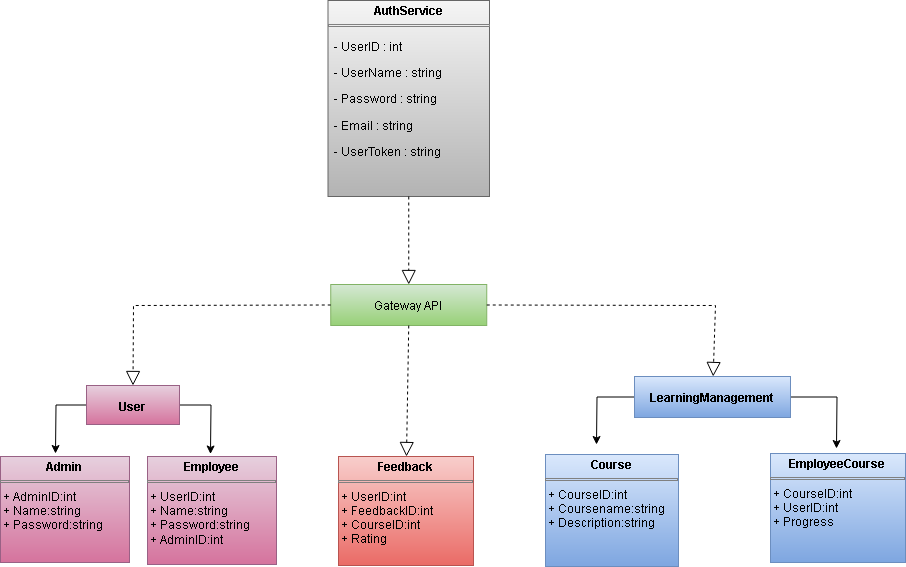

The diagram above was exported from draw.io. Its source (the exported page's mxGraphModel, read from the mxfile embedded in the PNG):
<mxGraphModel dx="2261" dy="1889" grid="0" gridSize="10" guides="1" tooltips="1" connect="1" arrows="1" fold="1" page="1" pageScale="1" pageWidth="827" pageHeight="1169" math="0" shadow="0">
  <root>
    <mxCell id="0" />
    <mxCell id="1" parent="0" />
    <mxCell id="--PdqBRdpQIq2kUzL6Wq-28" value="" style="edgeStyle=orthogonalEdgeStyle;rounded=0;orthogonalLoop=1;jettySize=auto;html=1;" parent="1" source="--PdqBRdpQIq2kUzL6Wq-1" edge="1">
      <mxGeometry relative="1" as="geometry">
        <mxPoint x="444" y="27" as="targetPoint" />
      </mxGeometry>
    </mxCell>
    <mxCell id="--PdqBRdpQIq2kUzL6Wq-30" value="" style="edgeStyle=orthogonalEdgeStyle;rounded=0;orthogonalLoop=1;jettySize=auto;html=1;" parent="1" source="--PdqBRdpQIq2kUzL6Wq-1" edge="1">
      <mxGeometry relative="1" as="geometry">
        <mxPoint x="684" y="31" as="targetPoint" />
      </mxGeometry>
    </mxCell>
    <mxCell id="--PdqBRdpQIq2kUzL6Wq-1" value="&lt;div&gt;&lt;b&gt;&lt;br&gt;&lt;/b&gt;&lt;/div&gt;&lt;div&gt;&lt;b&gt;LearningManagement&lt;/b&gt;&lt;/div&gt;" style="verticalAlign=top;align=center;overflow=fill;html=1;whiteSpace=wrap;fillColor=#dae8fc;gradientColor=#7ea6e0;strokeColor=#6c8ebf;" parent="1" vertex="1">
      <mxGeometry x="482" y="-41" width="156" height="41" as="geometry" />
    </mxCell>
    <mxCell id="--PdqBRdpQIq2kUzL6Wq-6" value="&lt;p style=&quot;margin:0px;margin-top:4px;text-align:center;&quot;&gt;&lt;b&gt;Admin&lt;/b&gt;&lt;br&gt;&lt;/p&gt;&lt;hr size=&quot;1&quot; style=&quot;border-style:solid;&quot;&gt;&lt;div style=&quot;height:2px;&quot;&gt;&amp;nbsp;+ AdminID:int &lt;br&gt;&lt;div align=&quot;left&quot;&gt;&amp;nbsp;+ Name:string&lt;br&gt;&lt;/div&gt;&lt;div align=&quot;left&quot;&gt;&amp;nbsp;+ Password:string&lt;/div&gt;&lt;/div&gt;" style="verticalAlign=top;align=left;overflow=fill;html=1;whiteSpace=wrap;fillColor=#e6d0de;strokeColor=#996185;gradientColor=#d5739d;" parent="1" vertex="1">
      <mxGeometry x="-152" y="39" width="129" height="106" as="geometry" />
    </mxCell>
    <mxCell id="--PdqBRdpQIq2kUzL6Wq-7" value="&lt;p style=&quot;margin:0px;margin-top:4px;text-align:center;&quot;&gt;&lt;b&gt;Employee&lt;/b&gt;&lt;br&gt;&lt;/p&gt;&lt;hr size=&quot;1&quot; style=&quot;border-style:solid;&quot;&gt;&lt;div style=&quot;height:2px;&quot;&gt;&amp;nbsp;+ UserID:int&lt;div align=&quot;left&quot;&gt;&amp;nbsp;+ Name:string&lt;br&gt;&lt;/div&gt;&lt;div align=&quot;left&quot;&gt;&amp;nbsp;+ Password:string&lt;/div&gt;&amp;nbsp;+ AdminID:int&lt;/div&gt;" style="verticalAlign=top;align=left;overflow=fill;html=1;whiteSpace=wrap;fillColor=#e6d0de;gradientColor=#d5739d;strokeColor=#996185;" parent="1" vertex="1">
      <mxGeometry x="-5" y="39" width="129" height="108" as="geometry" />
    </mxCell>
    <mxCell id="--PdqBRdpQIq2kUzL6Wq-26" value="" style="edgeStyle=orthogonalEdgeStyle;rounded=0;orthogonalLoop=1;jettySize=auto;html=1;exitX=1;exitY=0.5;exitDx=0;exitDy=0;" parent="1" source="--PdqBRdpQIq2kUzL6Wq-8" edge="1">
      <mxGeometry relative="1" as="geometry">
        <mxPoint x="58" y="36.5" as="targetPoint" />
        <mxPoint x="-78" y="-15" as="sourcePoint" />
      </mxGeometry>
    </mxCell>
    <mxCell id="Mp1r6Ckg1u2kVBvOz9au-3" value="" style="edgeStyle=orthogonalEdgeStyle;rounded=0;orthogonalLoop=1;jettySize=auto;html=1;" edge="1" parent="1" source="--PdqBRdpQIq2kUzL6Wq-8">
      <mxGeometry relative="1" as="geometry">
        <mxPoint x="-97" y="36" as="targetPoint" />
      </mxGeometry>
    </mxCell>
    <mxCell id="--PdqBRdpQIq2kUzL6Wq-8" value="&lt;div align=&quot;center&quot;&gt;&lt;b&gt;&lt;br&gt;&lt;/b&gt;&lt;/div&gt;&lt;div align=&quot;center&quot;&gt;&lt;b&gt;User&lt;/b&gt;&lt;/div&gt;" style="verticalAlign=top;align=center;overflow=fill;html=1;whiteSpace=wrap;fillColor=#e6d0de;strokeColor=#996185;gradientColor=#d5739d;" parent="1" vertex="1">
      <mxGeometry x="-66" y="-32" width="93" height="39" as="geometry" />
    </mxCell>
    <mxCell id="--PdqBRdpQIq2kUzL6Wq-9" value="&lt;p style=&quot;margin:0px;margin-top:4px;text-align:center;&quot;&gt;&lt;b&gt;Course&lt;/b&gt;&lt;br&gt;&lt;/p&gt;&lt;hr size=&quot;1&quot; style=&quot;border-style:solid;&quot;&gt;&lt;div style=&quot;height:2px;&quot;&gt;&amp;nbsp;+ CourseID:int&lt;div align=&quot;left&quot;&gt;&amp;nbsp;+ Coursename:string&lt;br&gt;&lt;/div&gt;&lt;div align=&quot;left&quot;&gt;&amp;nbsp;+ Description:string&lt;/div&gt;&amp;nbsp;&lt;br&gt;&lt;/div&gt;" style="verticalAlign=top;align=left;overflow=fill;html=1;whiteSpace=wrap;fillColor=#dae8fc;gradientColor=#7ea6e0;strokeColor=#6c8ebf;" parent="1" vertex="1">
      <mxGeometry x="393" y="37" width="133" height="112" as="geometry" />
    </mxCell>
    <mxCell id="--PdqBRdpQIq2kUzL6Wq-10" value="&lt;p style=&quot;margin:0px;margin-top:4px;text-align:center;&quot;&gt;&lt;b&gt;EmployeeCourse&lt;/b&gt;&lt;br&gt;&lt;/p&gt;&lt;hr size=&quot;1&quot; style=&quot;border-style:solid;&quot;&gt;&lt;div style=&quot;height:2px;&quot;&gt;&amp;nbsp;+ CourseID:int&lt;div align=&quot;left&quot;&gt;&amp;nbsp;+ UserID:int&lt;br&gt;&lt;/div&gt;&lt;div align=&quot;left&quot;&gt;&amp;nbsp;+ Progress&lt;/div&gt;&amp;nbsp;&lt;br&gt;&lt;/div&gt;" style="verticalAlign=top;align=left;overflow=fill;html=1;whiteSpace=wrap;fillColor=#dae8fc;gradientColor=#7ea6e0;strokeColor=#6c8ebf;" parent="1" vertex="1">
      <mxGeometry x="618" y="36" width="135" height="109" as="geometry" />
    </mxCell>
    <mxCell id="--PdqBRdpQIq2kUzL6Wq-11" value="&lt;p style=&quot;margin:0px;margin-top:4px;text-align:center;&quot;&gt;&lt;b&gt;Feedback&lt;/b&gt;&lt;br&gt;&lt;/p&gt;&lt;hr size=&quot;1&quot; style=&quot;border-style:solid;&quot;&gt;&lt;div style=&quot;height:2px;&quot;&gt;&amp;nbsp;+ UserID:int&lt;/div&gt;&lt;div style=&quot;height:2px;&quot;&gt;&lt;br&gt;&lt;/div&gt;&lt;div style=&quot;height:2px;&quot;&gt;&lt;br&gt;&lt;/div&gt;&lt;div style=&quot;height:2px;&quot;&gt;&lt;br&gt;&lt;/div&gt;&lt;div style=&quot;height:2px;&quot;&gt;&lt;br&gt;&lt;/div&gt;&lt;div style=&quot;height:2px;&quot;&gt;&lt;br&gt;&lt;/div&gt;&lt;div style=&quot;height:2px;&quot;&gt;&amp;nbsp;&lt;/div&gt;&lt;div style=&quot;height:2px;&quot;&gt;&amp;nbsp;+ FeedbackID:int &lt;div align=&quot;left&quot;&gt;&amp;nbsp;+ CourseID:int&lt;br&gt;&lt;/div&gt;&lt;div align=&quot;left&quot;&gt;&amp;nbsp;+ Rating&lt;/div&gt;&lt;div align=&quot;left&quot;&gt;&amp;nbsp;&lt;br&gt;&lt;/div&gt;&lt;/div&gt;" style="verticalAlign=top;align=left;overflow=fill;html=1;whiteSpace=wrap;fillColor=#f8cecc;strokeColor=#b85450;gradientColor=#ea6b66;" parent="1" vertex="1">
      <mxGeometry x="186" y="39" width="135" height="109" as="geometry" />
    </mxCell>
    <mxCell id="Mp1r6Ckg1u2kVBvOz9au-4" value="&lt;p style=&quot;margin:0px;margin-top:4px;text-align:center;&quot;&gt;&lt;b&gt;AuthService&lt;/b&gt;&lt;br&gt;&lt;/p&gt;&lt;hr size=&quot;1&quot; style=&quot;border-style:solid;&quot;&gt;&lt;div style=&quot;height:2px;&quot;&gt;&lt;p&gt;&amp;nbsp; - UserID : int&lt;/p&gt;&lt;p&gt;&amp;nbsp; - UserName : string&lt;/p&gt;&lt;p&gt;&amp;nbsp; - Password : string&lt;/p&gt;&lt;p&gt;&amp;nbsp; - Email : string&lt;/p&gt;&lt;p&gt;&amp;nbsp; - UserToken : string&lt;/p&gt;&lt;/div&gt;" style="verticalAlign=top;align=left;overflow=fill;html=1;whiteSpace=wrap;fillColor=#f5f5f5;strokeColor=#666666;gradientColor=#b3b3b3;" vertex="1" parent="1">
      <mxGeometry x="175.5" y="-417" width="161.5" height="196" as="geometry" />
    </mxCell>
    <mxCell id="Mp1r6Ckg1u2kVBvOz9au-5" value="&lt;div&gt;&lt;br&gt;&lt;/div&gt;&lt;div&gt;Gateway API&lt;/div&gt;" style="verticalAlign=top;align=center;overflow=fill;html=1;whiteSpace=wrap;fillColor=#d5e8d4;strokeColor=#82b366;gradientColor=#97d077;" vertex="1" parent="1">
      <mxGeometry x="178.25" y="-133" width="156" height="41" as="geometry" />
    </mxCell>
    <mxCell id="Mp1r6Ckg1u2kVBvOz9au-7" value="" style="endArrow=block;dashed=1;endFill=0;endSize=12;html=1;rounded=0;exitX=0.5;exitY=1;exitDx=0;exitDy=0;entryX=0.5;entryY=0;entryDx=0;entryDy=0;" edge="1" parent="1" source="Mp1r6Ckg1u2kVBvOz9au-4" target="Mp1r6Ckg1u2kVBvOz9au-5">
      <mxGeometry width="160" relative="1" as="geometry">
        <mxPoint x="244" y="-229" as="sourcePoint" />
        <mxPoint x="244" y="-172" as="targetPoint" />
      </mxGeometry>
    </mxCell>
    <mxCell id="Mp1r6Ckg1u2kVBvOz9au-8" value="" style="endArrow=block;dashed=1;endFill=0;endSize=12;html=1;rounded=0;entryX=0.5;entryY=0;entryDx=0;entryDy=0;exitX=0;exitY=0.5;exitDx=0;exitDy=0;" edge="1" parent="1" source="Mp1r6Ckg1u2kVBvOz9au-5" target="--PdqBRdpQIq2kUzL6Wq-8">
      <mxGeometry width="160" relative="1" as="geometry">
        <mxPoint x="221" y="-164" as="sourcePoint" />
        <mxPoint x="416" y="-140" as="targetPoint" />
        <Array as="points">
          <mxPoint x="-19" y="-112" />
        </Array>
      </mxGeometry>
    </mxCell>
    <mxCell id="Mp1r6Ckg1u2kVBvOz9au-9" value="" style="endArrow=block;dashed=1;endFill=0;endSize=12;html=1;rounded=0;exitX=1;exitY=0.5;exitDx=0;exitDy=0;" edge="1" parent="1" source="Mp1r6Ckg1u2kVBvOz9au-5" target="--PdqBRdpQIq2kUzL6Wq-1">
      <mxGeometry width="160" relative="1" as="geometry">
        <mxPoint x="689" y="-264" as="sourcePoint" />
        <mxPoint x="343" y="-99.5" as="targetPoint" />
        <Array as="points">
          <mxPoint x="563" y="-112" />
        </Array>
      </mxGeometry>
    </mxCell>
    <mxCell id="Mp1r6Ckg1u2kVBvOz9au-10" value="" style="endArrow=block;dashed=1;endFill=0;endSize=12;html=1;rounded=0;exitX=0.5;exitY=1;exitDx=0;exitDy=0;" edge="1" parent="1" source="Mp1r6Ckg1u2kVBvOz9au-5">
      <mxGeometry width="160" relative="1" as="geometry">
        <mxPoint x="257" y="-77" as="sourcePoint" />
        <mxPoint x="254" y="39" as="targetPoint" />
      </mxGeometry>
    </mxCell>
  </root>
</mxGraphModel>